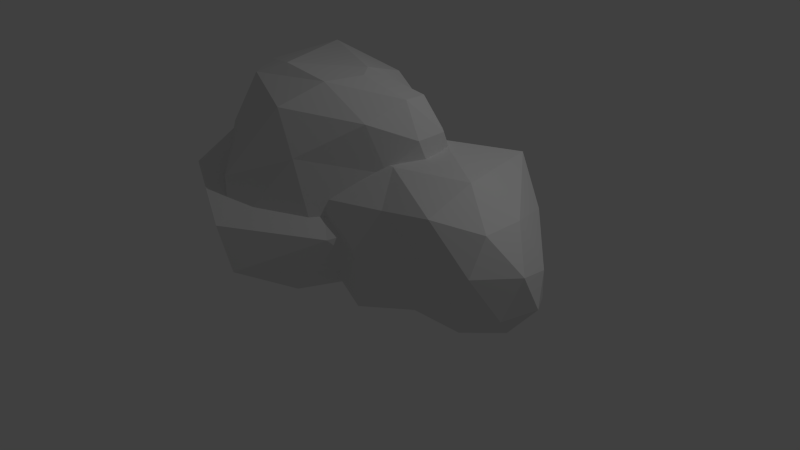 # Source: Cloud3.blend  (saved by Blender 2.75.0; exported with 4.5.12 LTS)
import bpy
from mathutils import Matrix  # noqa: F401  (used for matrix-valued properties, if any)

bpy.ops.wm.read_factory_settings(use_empty=True)
scene = bpy.context.scene
scene.name = 'Scene'

# ---- collections
col_collection_1 = bpy.data.collections.new('Collection 1'); scene.collection.children.link(col_collection_1)

# ---- world
world_world = bpy.data.worlds.new('World'); scene.world = world_world
world_world.color = (0.05088, 0.05088, 0.05088)
world_world.use_sun_shadow = False
world_world.sun_shadow_jitter_overblur = 0.0
world_world.cycles.sampling_method = 'MANUAL'
world_world.cycles.sample_map_resolution = 256

# ---- cameras
cam_camera = bpy.data.cameras.new('Camera')
cam_camera.clip_end = 100.0
cam_camera.lens = 35.0
cam_camera.sensor_width = 32.0
cam_camera.sensor_height = 18.0
cam_camera.ortho_scale = 7.314
cam_camera.dof.focus_distance = 0.0

# ---- lights
light_lamp = bpy.data.lights.new('Lamp', 'POINT')
light_lamp.transmission_factor = 0.0
light_lamp.cutoff_distance = 30.0
light_lamp.energy = 100.0
light_lamp.shadow_buffer_clip_start = 1.001
light_lamp.shadow_soft_size = 0.1
light_lamp.shadow_maximum_resolution = 0.006
light_lamp.use_absolute_resolution = True
light_lamp.cycles.use_multiple_importance_sampling = False

# ---- meshes
me_icosphere_017 = bpy.data.meshes.new('Icosphere.017')
me_icosphere_017.from_pydata([(-1.494, -0.04517, -1.203), (-0.5889, -0.5933, -1.303), (-1.368, -0.6012, -1.211), (-2.155, 0.08051, -0.9933), (-1.28, 0.2103, -1.216), (-0.1947, -0.8233, -1.143), (-2.021, 0.5267, -0.9295), (-2.035, -0.5134, -0.7834), (-0.2927, 0.6754, -1.147), (-1.083, -1.145, -0.9357), (0.5057, -0.0009548, -0.9773), (-2.461, 0.4555, -0.5459), (-2.47, -0.006028, -0.5438), (-1.083, 1.028, -0.936), (-1.694, 0.8084, -0.6806), (-0.3095, -1.623, -0.642), (0.3485, -0.5446, -0.8953), (-2.164, 0.7339, -0.4538), (-2.193, -0.3072, -0.2264), (-1.329, -1.144, -0.4953), (-0.0747, 0.9175, -0.5903), (0.5195, -0.01742, -0.9481), (0.2038, 0.2185, -0.8393), (0.4096, 0.06471, -0.9102), (0.4564, 0.03232, -0.9405), (0.4867, 0.008346, -0.9435), (0.4944, 0.001654, -0.941), (0.4953, 0.0007053, -0.9397), (0.5152, -0.731, -0.7288), (0.6003, -0.8468, -0.5873), (0.7, -0.8574, -0.512), (0.3658, -0.5882, -0.87), (0.5285, -0.03642, -0.9513), (-2.366, 0.756, 0.02596), (-2.482, 0.2342, -0.0315), (0.07616, 0.4961, -0.7659), (-1.034, 0.9899, -0.2885), (0.4963, 0.00283, -0.9401), (0.167, 0.29, -0.8262), (0.4457, 0.04701, -0.9225), (-1.751, 0.7256, -0.01246), (-0.4783, -1.679, -0.08884), (0.5856, -0.9499, -0.1475), (1.055, -0.9251, -0.792), (0.3564, -0.5503, -0.8884), (0.3792, -0.5737, -0.9059), (-2.073, -0.1545, 0.3646), (-1.572, -1.031, 0.005542), (0.007673, 0.7535, -0.6233), (-0.3336, 0.9269, -0.2367), (0.5031, 0.01667, -0.9422), (0.5025, 0.01878, -0.942), (0.5016, 0.01954, -0.9417), (0.7376, 0.5573, -1.016), (0.7174, -0.8476, -0.285), (1.014, -0.8877, -0.2182), (-1.883, 0.7168, 0.5121), (-2.315, 0.4806, 0.4363), (0.3308, 0.7836, -0.8304), (0.004849, 0.8002, -0.5831), (-0.1034, 0.9134, -0.4128), (-0.3643, 0.92, 0.02079), (-1.204, 0.715, 0.3214), (-1.164, -1.418, 0.4171), (0.3703, -0.8, 0.0209), (0.2462, -0.9247, 0.006889), (-0.3082, -1.265, 0.05831), (0.7183, -0.8471, -0.2727), (1.347, -0.2033, -1.036), (1.682, -0.7503, -0.6046), (-1.948, -0.07035, 0.5202), (-1.989, 0.06553, 0.5448), (-1.946, 0.168, 0.6334), (1.685, 0.5439, -0.99), (0.001644, 0.8463, -0.543), (0.4935, 1.51, -0.3532), (-0.3972, 0.899, 0.06312), (-0.3607, 0.927, 0.09702), (-0.4083, 0.8746, 0.1182), (-0.3211, -1.273, 0.06054), (-0.6215, -1.415, 0.1363), (-0.8409, -1.253, 0.3424), (-0.8865, -1.206, 0.3931), (0.6895, -0.8345, -0.1038), (0.3861, -0.7837, 0.02672), (1.796, -0.6771, -0.02302), (1.72, 0.02797, -1.026), (-1.16, 0.6465, 0.3757), (-1.55, 0.5722, 0.5586), (-1.836, 0.3698, 0.6164), (-1.47, -0.7082, 0.5634), (-1.528, -0.6689, 0.5362), (-1.661, -0.5345, 0.4991), (-1.883, -0.2593, 0.4672), (1.576, 1.05, -0.7081), (-0.3354, 0.8742, 0.1347), (-0.9493, -1.141, 0.4579), (-1.002, -1.07, 0.5213), (0.3805, -0.7775, 0.1363), (2.157, -0.4927, -0.8181), (1.166, -0.6506, 0.3095), (2.27, -0.6831, -0.4157), (-1.112, 0.6627, 0.3592), (-0.94, 0.7518, 0.2743), (-0.8626, 0.7623, 0.2608), (-0.6878, 0.7498, 0.2603), (-0.4135, 0.7237, 0.2648), (-0.292, 0.819, 0.178), (-1.802, 0.4284, 0.5992), (-1.358, -0.7983, 0.5524), (2.495, 0.4581, -0.6472), (2.469, -0.0862, -0.862), (0.6791, 1.556, 0.1245), (0.3796, -0.7765, 0.154), (0.4025, -0.7468, 0.2194), (1.87, -0.661, 0.4535), (2.458, -0.6938, 0.01804), (-0.3039, 0.7059, 0.244), (1.891, 1.048, -0.3325), (-0.06948, 0.7007, 0.2997), (-0.06256, 0.7007, 0.3019), (0.2147, 0.6616, 0.4095), (2.66, -0.4291, -0.4889), (0.9417, -0.2715, 0.6302), (0.607, -0.523, 0.4123), (-0.1123, 0.7016, 0.2895), (2.795, -0.006652, -0.4657), (2.63, 0.2672, -0.1764), (2.008, 0.9378, 0.09414), (0.3382, 0.6449, 0.4598), (1.449, 1.302, 0.5124), (0.8608, -0.261, 0.6181), (0.8287, -0.2968, 0.5906), (0.7571, -0.3605, 0.5383), (2.44, -0.4385, 0.3992), (1.869, -0.04452, 0.6608), (2.765, -0.2221, -0.02258), (0.3766, 0.64, 0.4765), (0.4618, 0.616, 0.5209), (0.5918, 0.6086, 0.5728), (0.8814, 0.6198, 0.6733), (0.8993, 0.5982, 0.6916), (0.8644, -0.257, 0.6212), (1.044, 0.4669, 0.6924), (1.082, 0.291, 0.6784), (1.087, 0.08087, 0.6611), (0.934, -0.1706, 0.6384), (2.385, 0.1331, 0.3508), (1.04, 0.4838, 0.6903), (0.9183, -0.1956, 0.634), (0.2493, -0.05136, 1.457), (-0.523, -0.5189, 1.542), (0.1416, -0.5257, 1.464), (0.8128, 0.05584, 1.278), (0.06653, 0.1665, 1.467), (-0.8592, -0.7151, 1.406), (0.6988, 0.4365, 1.223), (0.7108, -0.4507, 1.099), (-1.315, 0.8606, 1.401), (-0.1015, -0.9893, 1.229), (-1.616, 0.03685, 1.263), (1.074, 0.3757, 0.8962), (1.082, -0.01797, 0.8943), (-0.1638, 0.865, 1.229), (0.4198, 0.6767, 1.011), (-0.6438, -1.398, 0.3873), (-1.595, -0.5995, 0.6072), (0.8209, 0.6132, 0.8176), (0.1082, -0.9886, 0.6879), (-1.501, 1.067, 0.9265), (-2.05, 0.001162, 0.753), (-0.1433, 0.8315, 0.6766), (-0.9081, 0.7986, 0.3418), (0.5014, 0.01783, -0.9444)], [], [(0, 1, 2), (0, 2, 3), (1, 0, 4), (2, 1, 5), (0, 3, 6), (3, 2, 7), (8, 1, 4), (0, 6, 4), (2, 5, 9), (1, 10, 5), (6, 3, 11), (3, 7, 12), (2, 9, 7), (8, 4, 13), (10, 1, 8), (4, 6, 14), (9, 5, 15), (5, 10, 32, 16, 44, 31, 28), (6, 11, 17), (3, 12, 11), (12, 7, 18), (7, 9, 19), (8, 13, 20), (4, 14, 13), (21, 10, 8, 22, 23, 24, 25, 26, 27), (6, 17, 14), (9, 15, 19), (15, 5, 28, 29, 30), (17, 11, 33), (11, 12, 34), (12, 18, 34), (18, 7, 19), (48, 35, 38, 22, 8, 20, 59), (13, 36, 20), (13, 14, 36), (21, 27, 37), (32, 10, 21), (23, 22, 38, 39), (14, 17, 40), (19, 15, 41), (15, 30, 54, 67, 42), (29, 28, 31, 45, 43), (43, 55, 54, 30, 29), (16, 32, 21, 37, 50, 51, 52, 39, 38, 53, 45), (17, 33, 40), (33, 11, 34), (34, 18, 46), (18, 19, 47), (61, 49, 60, 20, 36), (36, 14, 40), (19, 41, 47), (15, 42, 41), (16, 45, 44), (44, 45, 31), (40, 33, 56), (33, 34, 57), (34, 46, 57), (18, 47, 46), (35, 58, 53, 38), (48, 58, 35), (36, 40, 62), (47, 41, 63), (41, 42, 64, 65, 66), (45, 68, 43), (43, 69, 55), (45, 53, 68), (40, 56, 62), (33, 57, 56), (57, 46, 70, 71, 72), (46, 47, 63), (73, 53, 58), (48, 59, 74, 60, 49, 75, 58), (59, 20, 74), (74, 20, 60), (61, 36, 62, 95, 78, 76), (49, 61, 76, 77, 75), (63, 41, 66, 79, 80, 81, 82), (64, 42, 83, 84), (54, 55, 113, 98, 83, 67), (83, 42, 67), (68, 69, 43), (55, 69, 85), (53, 86, 68), (87, 62, 56, 88), (89, 56, 57, 72), (70, 46, 63, 90, 91, 92, 93), (73, 58, 94), (86, 53, 73), (63, 82, 96, 97), (84, 83, 98), (68, 99, 69), (55, 85, 100), (69, 101, 85), (86, 99, 68), (95, 62, 87, 102, 103, 104, 105, 106, 107), (88, 56, 89, 108), (90, 63, 97, 109), (73, 94, 110), (94, 58, 75), (86, 73, 111), (75, 77, 112), (78, 77, 76), (78, 95, 107, 125, 119, 77), (99, 101, 69), (113, 55, 100, 114), (85, 115, 100), (101, 116, 85), (86, 111, 99), (117, 107, 106), (111, 73, 110), (110, 94, 118), (94, 75, 118), (118, 75, 112), (112, 77, 119, 120, 121), (99, 122, 101), (114, 100, 123, 124), (85, 116, 115), (100, 115, 123), (101, 122, 116), (99, 111, 122), (125, 107, 117), (111, 110, 126), (127, 110, 118), (118, 112, 128), (129, 130, 112, 121), (124, 123, 131, 132, 133), (116, 134, 115), (123, 115, 135), (116, 122, 136), (111, 126, 122), (126, 110, 127), (127, 118, 128), (128, 112, 130), (130, 129, 137, 138, 139, 140, 141), (131, 123, 142), (116, 136, 134), (115, 134, 135), (123, 135, 143, 144, 145, 146), (122, 126, 136), (126, 127, 136), (127, 128, 147), (147, 128, 130), (135, 130, 141, 148, 143), (142, 123, 146, 149), (136, 147, 134), (134, 147, 135), (136, 127, 147), (135, 147, 130), (150, 151, 152), (150, 152, 153), (151, 150, 154), (152, 151, 155), (150, 153, 156), (153, 152, 157), (158, 151, 154), (150, 156, 154), (152, 155, 159), (151, 160, 155), (156, 153, 161), (153, 157, 162), (152, 159, 157), (158, 154, 163), (160, 151, 158), (154, 156, 164), (159, 155, 165), (155, 160, 166), (156, 161, 167), (153, 162, 161), (162, 157, 132, 131, 142, 149), (157, 159, 168), (158, 163, 169), (154, 164, 163), (160, 158, 170), (156, 167, 164), (159, 165, 168), (165, 155, 166, 109, 97, 96), (160, 170, 166), (167, 161, 148, 141, 140), (144, 161, 162, 145), (162, 149, 146, 145), (132, 157, 168, 133), (170, 158, 169), (163, 171, 169), (163, 164, 171), (138, 164, 167, 139), (79, 168, 165, 80), (165, 96, 82, 81), (109, 166, 91, 90), (92, 166, 170, 93), (139, 167, 140), (148, 161, 144, 143), (133, 168, 65, 64, 84, 98, 113, 114, 124), (170, 169, 108, 89, 72, 71), (169, 171, 172), (137, 171, 164, 138), (168, 79, 66, 65), (80, 165, 81), (91, 166, 92), (170, 71, 70, 93), (169, 172, 102, 87, 88, 108), (171, 120, 119, 125, 117, 106, 105, 172), (171, 137, 129, 121, 120), (102, 172, 103), (104, 172, 105), (103, 172, 104), (50, 173, 51), (173, 50, 37, 27, 26), (51, 173, 52), (25, 173, 26), (52, 173, 24, 23, 39), (24, 173, 25)])
me_icosphere_017.use_remesh_preserve_volume = False
me_icosphere_017.use_remesh_preserve_attributes = False
me_icosphere_017.use_mirror_vertex_groups = False
me_icosphere_017.update()

# ---- objects
ob_lamp = bpy.data.objects.new('Lamp', light_lamp)
ob_camera = bpy.data.objects.new('Camera', cam_camera)
ob_icosphere = bpy.data.objects.new('Icosphere', me_icosphere_017)

# ---- transforms, parenting, visibility, modifiers, constraints
ob_lamp.location = (4.076, 1.005, 5.904)
ob_lamp.rotation_euler = (0.6503, 0.05522, 1.866)
ob_lamp.lock_rotations_4d = False
ob_lamp.empty_display_type = 'ARROWS'
ob_lamp.color = (0.0, 0.0, 0.0, 0.0)
ob_lamp.lineart.crease_threshold = 0.0
ob_camera.location = (7.481, -6.508, 5.344)
ob_camera.rotation_euler = (1.109, 0.01082, 0.8149)
ob_camera.lock_rotations_4d = False
ob_camera.empty_display_type = 'ARROWS'
ob_camera.color = (0.0, 0.0, 0.0, 0.0)
ob_camera.display_type = 'WIRE'
ob_camera.lineart.crease_threshold = 0.0
ob_icosphere.location = (0.113, -0.3351, 1.072)
ob_icosphere.lineart.crease_threshold = 0.0

# ---- collection membership
col_collection_1.objects.link(ob_lamp)
col_collection_1.objects.link(ob_camera)
col_collection_1.objects.link(ob_icosphere)

# ---- scene / render settings (as saved in the file)
scene.camera = ob_camera
scene.frame_start = 1; scene.frame_end = 250; scene.frame_set(0)
scene.render.engine = 'CYCLES'
scene.render.resolution_percentage = 50
scene.render.dither_intensity = 0.0
scene.cycles.use_denoising = False
scene.cycles.samples = 10
scene.cycles.sampling_pattern = 'TABULATED_SOBOL'
scene.cycles.light_sampling_threshold = 0.0
scene.cycles.use_adaptive_sampling = False
scene.cycles.use_light_tree = False
scene.cycles.blur_glossy = 0.0
scene.cycles.pixel_filter_type = 'GAUSSIAN'
scene.cycles.sample_clamp_indirect = 0.0
scene.view_settings.view_transform = 'Standard'
bpy.context.view_layer.update()
